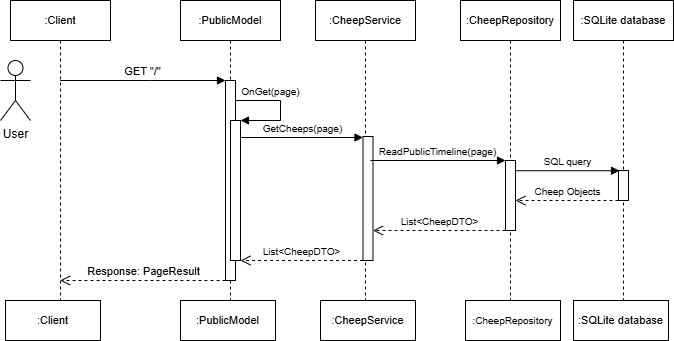

The diagram above was exported from draw.io. Its source (the exported page's mxGraphModel, read from the mxfile embedded in the PNG):
<mxGraphModel dx="840" dy="424" grid="1" gridSize="10" guides="1" tooltips="1" connect="1" arrows="1" fold="1" page="1" pageScale="1" pageWidth="850" pageHeight="1100" math="0" shadow="0">
  <root>
    <mxCell id="0" />
    <mxCell id="1" parent="0" />
    <mxCell id="aM9ryv3xv72pqoxQDRHE-1" value="&lt;font style=&quot;font-size: 11px;&quot;&gt;:Client&lt;/font&gt;" style="shape=umlLifeline;perimeter=lifelinePerimeter;whiteSpace=wrap;html=1;container=0;dropTarget=0;collapsible=0;recursiveResize=0;outlineConnect=0;portConstraint=eastwest;newEdgeStyle={&quot;edgeStyle&quot;:&quot;elbowEdgeStyle&quot;,&quot;elbow&quot;:&quot;vertical&quot;,&quot;curved&quot;:0,&quot;rounded&quot;:0};" parent="1" vertex="1">
      <mxGeometry x="40" y="40" width="100" height="300" as="geometry" />
    </mxCell>
    <mxCell id="aM9ryv3xv72pqoxQDRHE-5" value="&lt;font style=&quot;font-size: 11px;&quot;&gt;:PublicModel&lt;/font&gt;" style="shape=umlLifeline;perimeter=lifelinePerimeter;whiteSpace=wrap;html=1;container=0;dropTarget=0;collapsible=0;recursiveResize=0;outlineConnect=0;portConstraint=eastwest;newEdgeStyle={&quot;edgeStyle&quot;:&quot;elbowEdgeStyle&quot;,&quot;elbow&quot;:&quot;vertical&quot;,&quot;curved&quot;:0,&quot;rounded&quot;:0};" parent="1" vertex="1">
      <mxGeometry x="210" y="40" width="100" height="300" as="geometry" />
    </mxCell>
    <mxCell id="aM9ryv3xv72pqoxQDRHE-6" value="" style="html=1;points=[];perimeter=orthogonalPerimeter;outlineConnect=0;targetShapes=umlLifeline;portConstraint=eastwest;newEdgeStyle={&quot;edgeStyle&quot;:&quot;elbowEdgeStyle&quot;,&quot;elbow&quot;:&quot;vertical&quot;,&quot;curved&quot;:0,&quot;rounded&quot;:0};" parent="aM9ryv3xv72pqoxQDRHE-5" vertex="1">
      <mxGeometry x="45" y="80" width="10" height="200" as="geometry" />
    </mxCell>
    <mxCell id="aJjdtU2Fl_TfMt0-okR--7" value="&lt;font style=&quot;font-size: 10px;&quot;&gt;OnGet(page)&lt;/font&gt;" style="html=1;verticalAlign=bottom;endArrow=block;curved=0;rounded=0;spacingLeft=0;" parent="aM9ryv3xv72pqoxQDRHE-5" source="aM9ryv3xv72pqoxQDRHE-6" target="aJjdtU2Fl_TfMt0-okR--8" edge="1">
      <mxGeometry x="-0.3333" width="80" relative="1" as="geometry">
        <mxPoint x="60" y="100" as="sourcePoint" />
        <mxPoint x="64" y="120" as="targetPoint" />
        <Array as="points">
          <mxPoint x="100" y="100" />
          <mxPoint x="100" y="120" />
        </Array>
        <mxPoint as="offset" />
      </mxGeometry>
    </mxCell>
    <mxCell id="aJjdtU2Fl_TfMt0-okR--8" value="" style="html=1;points=[[0,0,0,0,5],[0,1,0,0,-5],[1,0,0,0,5],[1,1,0,0,-5]];perimeter=orthogonalPerimeter;outlineConnect=0;targetShapes=umlLifeline;portConstraint=eastwest;newEdgeStyle={&quot;curved&quot;:0,&quot;rounded&quot;:0};" parent="aM9ryv3xv72pqoxQDRHE-5" vertex="1">
      <mxGeometry x="50" y="120" width="10" height="140" as="geometry" />
    </mxCell>
    <mxCell id="aM9ryv3xv72pqoxQDRHE-7" value="GET &quot;/&quot;" style="html=1;verticalAlign=bottom;endArrow=block;edgeStyle=elbowEdgeStyle;elbow=vertical;curved=0;rounded=0;" parent="1" source="aM9ryv3xv72pqoxQDRHE-1" target="aM9ryv3xv72pqoxQDRHE-6" edge="1">
      <mxGeometry relative="1" as="geometry">
        <mxPoint x="95" y="119.99999999999994" as="sourcePoint" />
        <Array as="points">
          <mxPoint x="180" y="120" />
        </Array>
      </mxGeometry>
    </mxCell>
    <mxCell id="aM9ryv3xv72pqoxQDRHE-8" value="Response: PageResult" style="html=1;verticalAlign=bottom;endArrow=open;dashed=1;endSize=8;edgeStyle=elbowEdgeStyle;elbow=vertical;curved=0;rounded=0;" parent="1" target="aM9ryv3xv72pqoxQDRHE-1" edge="1">
      <mxGeometry relative="1" as="geometry">
        <mxPoint x="95" y="320" as="targetPoint" />
        <Array as="points">
          <mxPoint x="190" y="320" />
        </Array>
        <mxPoint x="255" y="320" as="sourcePoint" />
      </mxGeometry>
    </mxCell>
    <mxCell id="aJjdtU2Fl_TfMt0-okR--1" value="User" style="shape=umlActor;verticalLabelPosition=bottom;verticalAlign=top;html=1;outlineConnect=0;" parent="1" vertex="1">
      <mxGeometry x="30" y="100" width="30" height="60" as="geometry" />
    </mxCell>
    <mxCell id="aJjdtU2Fl_TfMt0-okR--2" value="&lt;font style=&quot;font-size: 11px;&quot;&gt;:SQLite database&lt;/font&gt;" style="shape=umlLifeline;perimeter=lifelinePerimeter;whiteSpace=wrap;html=1;container=0;dropTarget=0;collapsible=0;recursiveResize=0;outlineConnect=0;portConstraint=eastwest;newEdgeStyle={&quot;edgeStyle&quot;:&quot;elbowEdgeStyle&quot;,&quot;elbow&quot;:&quot;vertical&quot;,&quot;curved&quot;:0,&quot;rounded&quot;:0};" parent="1" vertex="1">
      <mxGeometry x="603" y="40" width="100" height="300" as="geometry" />
    </mxCell>
    <mxCell id="aJjdtU2Fl_TfMt0-okR--25" value="" style="html=1;points=[[0,0,0,0,5],[0,1,0,0,-5],[1,0,0,0,5],[1,1,0,0,-5]];perimeter=orthogonalPerimeter;outlineConnect=0;targetShapes=umlLifeline;portConstraint=eastwest;newEdgeStyle={&quot;curved&quot;:0,&quot;rounded&quot;:0};" parent="aJjdtU2Fl_TfMt0-okR--2" vertex="1">
      <mxGeometry x="45" y="170" width="10" height="30" as="geometry" />
    </mxCell>
    <mxCell id="aJjdtU2Fl_TfMt0-okR--16" value="&lt;font style=&quot;font-size: 11px;&quot;&gt;:CheepService&lt;/font&gt;" style="shape=umlLifeline;perimeter=lifelinePerimeter;whiteSpace=wrap;html=1;container=0;dropTarget=0;collapsible=0;recursiveResize=0;outlineConnect=0;portConstraint=eastwest;newEdgeStyle={&quot;edgeStyle&quot;:&quot;elbowEdgeStyle&quot;,&quot;elbow&quot;:&quot;vertical&quot;,&quot;curved&quot;:0,&quot;rounded&quot;:0};" parent="1" vertex="1">
      <mxGeometry x="345" y="40" width="100" height="300" as="geometry" />
    </mxCell>
    <mxCell id="aJjdtU2Fl_TfMt0-okR--19" value="" style="html=1;points=[[0,0,0,0,5],[0,1,0,0,-5],[1,0,0,0,5],[1,1,0,0,-5]];perimeter=orthogonalPerimeter;outlineConnect=0;targetShapes=umlLifeline;portConstraint=eastwest;newEdgeStyle={&quot;curved&quot;:0,&quot;rounded&quot;:0};" parent="aJjdtU2Fl_TfMt0-okR--16" vertex="1">
      <mxGeometry x="47.5" y="136" width="10" height="124" as="geometry" />
    </mxCell>
    <mxCell id="aJjdtU2Fl_TfMt0-okR--18" value="&lt;font style=&quot;font-size: 10px;&quot;&gt;GetCheeps(page)&lt;/font&gt;" style="html=1;verticalAlign=bottom;endArrow=block;curved=0;rounded=0;" parent="1" target="aJjdtU2Fl_TfMt0-okR--19" edge="1">
      <mxGeometry width="80" relative="1" as="geometry">
        <mxPoint x="270" y="177" as="sourcePoint" />
        <mxPoint x="370" y="177" as="targetPoint" />
      </mxGeometry>
    </mxCell>
    <mxCell id="aJjdtU2Fl_TfMt0-okR--20" value="&lt;font style=&quot;font-size: 11px;&quot;&gt;:CheepRepository&lt;/font&gt;" style="shape=umlLifeline;perimeter=lifelinePerimeter;whiteSpace=wrap;html=1;container=0;dropTarget=0;collapsible=0;recursiveResize=0;outlineConnect=0;portConstraint=eastwest;newEdgeStyle={&quot;edgeStyle&quot;:&quot;elbowEdgeStyle&quot;,&quot;elbow&quot;:&quot;vertical&quot;,&quot;curved&quot;:0,&quot;rounded&quot;:0};" parent="1" vertex="1">
      <mxGeometry x="490" y="40" width="100" height="300" as="geometry" />
    </mxCell>
    <mxCell id="aJjdtU2Fl_TfMt0-okR--21" value="" style="html=1;points=[];perimeter=orthogonalPerimeter;outlineConnect=0;targetShapes=umlLifeline;portConstraint=eastwest;newEdgeStyle={&quot;edgeStyle&quot;:&quot;elbowEdgeStyle&quot;,&quot;elbow&quot;:&quot;vertical&quot;,&quot;curved&quot;:0,&quot;rounded&quot;:0};" parent="aJjdtU2Fl_TfMt0-okR--20" vertex="1">
      <mxGeometry x="45" y="160" width="10" height="70" as="geometry" />
    </mxCell>
    <mxCell id="aJjdtU2Fl_TfMt0-okR--22" value="&lt;font style=&quot;font-size: 10px;&quot;&gt;ReadPublicTimeline(page)&lt;/font&gt;" style="html=1;verticalAlign=bottom;endArrow=block;curved=0;rounded=0;" parent="1" target="aJjdtU2Fl_TfMt0-okR--21" edge="1">
      <mxGeometry width="80" relative="1" as="geometry">
        <mxPoint x="400" y="200" as="sourcePoint" />
        <mxPoint x="495" y="200" as="targetPoint" />
      </mxGeometry>
    </mxCell>
    <mxCell id="aJjdtU2Fl_TfMt0-okR--23" value="&lt;span style=&quot;font-size: 10px;&quot;&gt;SQL query&lt;/span&gt;" style="html=1;verticalAlign=bottom;endArrow=block;curved=0;rounded=0;entryX=0.1;entryY=0.008;entryDx=0;entryDy=0;entryPerimeter=0;" parent="1" source="aJjdtU2Fl_TfMt0-okR--21" target="aJjdtU2Fl_TfMt0-okR--25" edge="1">
      <mxGeometry width="80" relative="1" as="geometry">
        <mxPoint x="520" y="210" as="sourcePoint" />
        <mxPoint x="620" y="210" as="targetPoint" />
      </mxGeometry>
    </mxCell>
    <mxCell id="aJjdtU2Fl_TfMt0-okR--30" value="&lt;span style=&quot;font-size: 10px;&quot;&gt;Cheep Objects&lt;/span&gt;" style="html=1;verticalAlign=bottom;endArrow=open;dashed=1;endSize=8;curved=0;rounded=0;" parent="1" source="aJjdtU2Fl_TfMt0-okR--25" target="aJjdtU2Fl_TfMt0-okR--21" edge="1">
      <mxGeometry relative="1" as="geometry">
        <mxPoint x="630" y="240" as="sourcePoint" />
        <mxPoint x="550" y="240" as="targetPoint" />
        <Array as="points">
          <mxPoint x="590" y="240" />
        </Array>
      </mxGeometry>
    </mxCell>
    <mxCell id="aJjdtU2Fl_TfMt0-okR--31" value="&lt;font style=&quot;font-size: 10px;&quot;&gt;List&amp;lt;CheepDTO&amp;gt;&lt;/font&gt;" style="html=1;verticalAlign=bottom;endArrow=open;dashed=1;endSize=8;curved=0;rounded=0;" parent="1" source="aJjdtU2Fl_TfMt0-okR--21" target="aJjdtU2Fl_TfMt0-okR--19" edge="1">
      <mxGeometry relative="1" as="geometry">
        <mxPoint x="500" y="270" as="sourcePoint" />
        <mxPoint x="420" y="270" as="targetPoint" />
        <Array as="points">
          <mxPoint x="426" y="270" />
        </Array>
      </mxGeometry>
    </mxCell>
    <mxCell id="aJjdtU2Fl_TfMt0-okR--32" value="&lt;font style=&quot;font-size: 10px;&quot;&gt;List&amp;lt;CheepDTO&amp;gt;&lt;/font&gt;" style="html=1;verticalAlign=bottom;endArrow=open;dashed=1;endSize=8;curved=0;rounded=0;" parent="1" source="aJjdtU2Fl_TfMt0-okR--19" target="aJjdtU2Fl_TfMt0-okR--8" edge="1">
      <mxGeometry relative="1" as="geometry">
        <mxPoint x="385" y="300" as="sourcePoint" />
        <mxPoint x="280" y="300" as="targetPoint" />
        <Array as="points">
          <mxPoint x="306" y="300" />
        </Array>
      </mxGeometry>
    </mxCell>
    <mxCell id="aJjdtU2Fl_TfMt0-okR--34" value="&lt;font style=&quot;font-size: 11px;&quot;&gt;:Client&lt;/font&gt;" style="html=1;whiteSpace=wrap;" parent="1" vertex="1">
      <mxGeometry x="35" y="340" width="95" height="40" as="geometry" />
    </mxCell>
    <mxCell id="aJjdtU2Fl_TfMt0-okR--35" value="&lt;font style=&quot;font-size: 11px;&quot;&gt;:PublicModel&lt;/font&gt;" style="html=1;whiteSpace=wrap;" parent="1" vertex="1">
      <mxGeometry x="210" y="340" width="95" height="40" as="geometry" />
    </mxCell>
    <mxCell id="aJjdtU2Fl_TfMt0-okR--36" value="&lt;font style=&quot;font-size: 11px;&quot;&gt;:CheepService&lt;/font&gt;" style="html=1;whiteSpace=wrap;" parent="1" vertex="1">
      <mxGeometry x="350" y="340" width="95" height="40" as="geometry" />
    </mxCell>
    <mxCell id="aJjdtU2Fl_TfMt0-okR--37" value="&lt;font style=&quot;font-size: 10px;&quot;&gt;:CheepRepository&lt;/font&gt;" style="html=1;whiteSpace=wrap;" parent="1" vertex="1">
      <mxGeometry x="495" y="340" width="95" height="40" as="geometry" />
    </mxCell>
    <mxCell id="aJjdtU2Fl_TfMt0-okR--38" value="&lt;font style=&quot;font-size: 11px;&quot;&gt;:SQLite database&lt;/font&gt;" style="html=1;whiteSpace=wrap;" parent="1" vertex="1">
      <mxGeometry x="603" y="340" width="95" height="40" as="geometry" />
    </mxCell>
  </root>
</mxGraphModel>